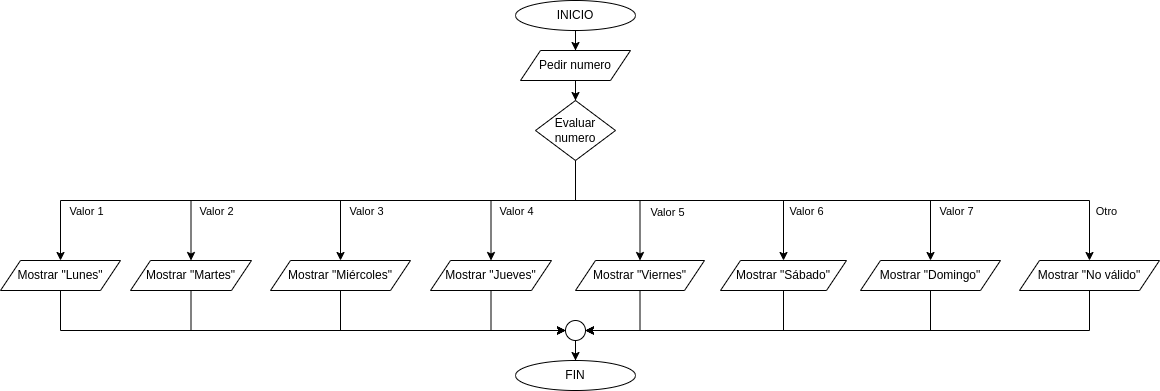

The diagram above was exported from draw.io. Its source (the exported page's mxGraphModel, read from the mxfile embedded in the PNG):
<mxGraphModel dx="1422" dy="761" grid="1" gridSize="10" guides="1" tooltips="1" connect="1" arrows="1" fold="1" page="1" pageScale="1" pageWidth="1169" pageHeight="827" math="0" shadow="0">
  <root>
    <mxCell id="0" />
    <mxCell id="1" parent="0" />
    <mxCell id="Q6ELAkdf5pw_1ZEGAAQk-2" value="" style="edgeStyle=orthogonalEdgeStyle;rounded=0;orthogonalLoop=1;jettySize=auto;html=1;fontColor=#000000;" parent="1" source="QiKrY_GY4bPT90JJFN31-5" target="yWBJmVKHUQM_xSz0o05i-35" edge="1">
      <mxGeometry relative="1" as="geometry" />
    </mxCell>
    <mxCell id="QiKrY_GY4bPT90JJFN31-5" value="INICIO" style="ellipse;whiteSpace=wrap;html=1;fontColor=#000000;" parent="1" vertex="1">
      <mxGeometry x="519" y="9" width="120" height="30" as="geometry" />
    </mxCell>
    <mxCell id="QiKrY_GY4bPT90JJFN31-6" value="FIN" style="ellipse;whiteSpace=wrap;html=1;fontColor=#000000;" parent="1" vertex="1">
      <mxGeometry x="519" y="369" width="120" height="30" as="geometry" />
    </mxCell>
    <mxCell id="yWBJmVKHUQM_xSz0o05i-38" value="" style="edgeStyle=orthogonalEdgeStyle;rounded=0;orthogonalLoop=1;jettySize=auto;html=1;fontColor=#000000;" parent="1" source="yWBJmVKHUQM_xSz0o05i-35" target="yWBJmVKHUQM_xSz0o05i-37" edge="1">
      <mxGeometry relative="1" as="geometry" />
    </mxCell>
    <mxCell id="yWBJmVKHUQM_xSz0o05i-35" value="&lt;font&gt;Pedir numero&lt;/font&gt;" style="shape=parallelogram;perimeter=parallelogramPerimeter;whiteSpace=wrap;html=1;fixedSize=1;fontColor=#000000;" parent="1" vertex="1">
      <mxGeometry x="524" y="59" width="110" height="30" as="geometry" />
    </mxCell>
    <mxCell id="KGOuj0AzqGCCBn35W33N-12" value="Valor 1" style="edgeStyle=orthogonalEdgeStyle;rounded=0;orthogonalLoop=1;jettySize=auto;html=1;entryX=0.5;entryY=0;entryDx=0;entryDy=0;fontColor=#000000;" edge="1" parent="1" source="yWBJmVKHUQM_xSz0o05i-37" target="yWBJmVKHUQM_xSz0o05i-56">
      <mxGeometry x="0.7203" y="11" relative="1" as="geometry">
        <Array as="points">
          <mxPoint x="579" y="209" />
          <mxPoint x="64" y="209" />
        </Array>
        <mxPoint as="offset" />
      </mxGeometry>
    </mxCell>
    <mxCell id="KGOuj0AzqGCCBn35W33N-13" value="Valor 2" style="edgeStyle=orthogonalEdgeStyle;rounded=0;orthogonalLoop=1;jettySize=auto;html=1;entryX=0.5;entryY=0;entryDx=0;entryDy=0;fontColor=#000000;" edge="1" parent="1" source="yWBJmVKHUQM_xSz0o05i-37" target="KGOuj0AzqGCCBn35W33N-3">
      <mxGeometry x="0.6471" y="11" relative="1" as="geometry">
        <Array as="points">
          <mxPoint x="579" y="209" />
          <mxPoint x="195" y="209" />
        </Array>
        <mxPoint as="offset" />
      </mxGeometry>
    </mxCell>
    <mxCell id="KGOuj0AzqGCCBn35W33N-15" value="Valor 3" style="edgeStyle=orthogonalEdgeStyle;rounded=0;orthogonalLoop=1;jettySize=auto;html=1;entryX=0.5;entryY=0;entryDx=0;entryDy=0;fontColor=#000000;" edge="1" parent="1" source="yWBJmVKHUQM_xSz0o05i-37" target="KGOuj0AzqGCCBn35W33N-4">
      <mxGeometry x="0.4866" y="11" relative="1" as="geometry">
        <mxPoint x="579" y="249" as="targetPoint" />
        <Array as="points">
          <mxPoint x="579" y="209" />
          <mxPoint x="344" y="209" />
        </Array>
        <mxPoint as="offset" />
      </mxGeometry>
    </mxCell>
    <mxCell id="KGOuj0AzqGCCBn35W33N-17" value="Valor 4" style="edgeStyle=orthogonalEdgeStyle;rounded=0;orthogonalLoop=1;jettySize=auto;html=1;entryX=0.5;entryY=0;entryDx=0;entryDy=0;fontColor=#000000;" edge="1" parent="1" source="yWBJmVKHUQM_xSz0o05i-37" target="KGOuj0AzqGCCBn35W33N-5">
      <mxGeometry x="0.0732" y="11" relative="1" as="geometry">
        <mxPoint x="579" y="249" as="targetPoint" />
        <Array as="points">
          <mxPoint x="579" y="209" />
          <mxPoint x="495" y="209" />
        </Array>
        <mxPoint as="offset" />
      </mxGeometry>
    </mxCell>
    <mxCell id="KGOuj0AzqGCCBn35W33N-19" value="Valor 5" style="edgeStyle=orthogonalEdgeStyle;rounded=0;orthogonalLoop=1;jettySize=auto;html=1;entryX=0.5;entryY=0;entryDx=0;entryDy=0;fontColor=#000000;" edge="1" parent="1" source="yWBJmVKHUQM_xSz0o05i-37" target="KGOuj0AzqGCCBn35W33N-6">
      <mxGeometry x="0.4043" y="27" relative="1" as="geometry">
        <mxPoint x="579" y="249" as="targetPoint" />
        <Array as="points">
          <mxPoint x="579" y="209" />
          <mxPoint x="644" y="209" />
        </Array>
        <mxPoint as="offset" />
      </mxGeometry>
    </mxCell>
    <mxCell id="KGOuj0AzqGCCBn35W33N-21" value="Valor 6" style="edgeStyle=orthogonalEdgeStyle;rounded=0;orthogonalLoop=1;jettySize=auto;html=1;entryX=0.5;entryY=0;entryDx=0;entryDy=0;fontColor=#000000;" edge="1" parent="1" source="yWBJmVKHUQM_xSz0o05i-37" target="KGOuj0AzqGCCBn35W33N-7">
      <mxGeometry x="0.6818" y="23" relative="1" as="geometry">
        <mxPoint x="579" y="249" as="targetPoint" />
        <Array as="points">
          <mxPoint x="579" y="209" />
          <mxPoint x="787" y="209" />
        </Array>
        <mxPoint as="offset" />
      </mxGeometry>
    </mxCell>
    <mxCell id="KGOuj0AzqGCCBn35W33N-23" value="Valor 7" style="edgeStyle=orthogonalEdgeStyle;rounded=0;orthogonalLoop=1;jettySize=auto;html=1;entryX=0.5;entryY=0;entryDx=0;entryDy=0;fontColor=#000000;" edge="1" parent="1" source="yWBJmVKHUQM_xSz0o05i-37" target="KGOuj0AzqGCCBn35W33N-8">
      <mxGeometry x="0.7846" y="26" relative="1" as="geometry">
        <mxPoint x="579" y="249" as="targetPoint" />
        <Array as="points">
          <mxPoint x="579" y="209" />
          <mxPoint x="934" y="209" />
        </Array>
        <mxPoint as="offset" />
      </mxGeometry>
    </mxCell>
    <mxCell id="KGOuj0AzqGCCBn35W33N-25" value="Otro" style="edgeStyle=orthogonalEdgeStyle;rounded=0;orthogonalLoop=1;jettySize=auto;html=1;entryX=0.5;entryY=0;entryDx=0;entryDy=0;fontColor=#000000;" edge="1" parent="1" source="yWBJmVKHUQM_xSz0o05i-37" target="KGOuj0AzqGCCBn35W33N-9">
      <mxGeometry x="0.8404" y="17" relative="1" as="geometry">
        <mxPoint x="579" y="249" as="targetPoint" />
        <Array as="points">
          <mxPoint x="579" y="209" />
          <mxPoint x="1093" y="209" />
        </Array>
        <mxPoint as="offset" />
      </mxGeometry>
    </mxCell>
    <mxCell id="yWBJmVKHUQM_xSz0o05i-37" value="Evaluar numero" style="rhombus;whiteSpace=wrap;html=1;fontColor=#000000;" parent="1" vertex="1">
      <mxGeometry x="539" y="109" width="80" height="60" as="geometry" />
    </mxCell>
    <mxCell id="KGOuj0AzqGCCBn35W33N-27" value="" style="edgeStyle=orthogonalEdgeStyle;rounded=0;orthogonalLoop=1;jettySize=auto;html=1;entryX=0;entryY=0.5;entryDx=0;entryDy=0;fontColor=#000000;" edge="1" parent="1" source="yWBJmVKHUQM_xSz0o05i-56" target="yWBJmVKHUQM_xSz0o05i-57">
      <mxGeometry relative="1" as="geometry">
        <mxPoint x="64" y="394" as="targetPoint" />
        <Array as="points">
          <mxPoint x="64" y="339" />
        </Array>
      </mxGeometry>
    </mxCell>
    <mxCell id="yWBJmVKHUQM_xSz0o05i-56" value="&lt;font&gt;Mostrar &quot;Lunes&quot;&lt;/font&gt;" style="shape=parallelogram;perimeter=parallelogramPerimeter;whiteSpace=wrap;html=1;fixedSize=1;fontColor=#000000;" parent="1" vertex="1">
      <mxGeometry x="4" y="269" width="120" height="30" as="geometry" />
    </mxCell>
    <mxCell id="KGOuj0AzqGCCBn35W33N-1" value="" style="edgeStyle=orthogonalEdgeStyle;rounded=0;orthogonalLoop=1;jettySize=auto;html=1;fontColor=#000000;" edge="1" parent="1" source="yWBJmVKHUQM_xSz0o05i-57" target="QiKrY_GY4bPT90JJFN31-6">
      <mxGeometry relative="1" as="geometry" />
    </mxCell>
    <mxCell id="yWBJmVKHUQM_xSz0o05i-57" value="" style="ellipse;whiteSpace=wrap;html=1;aspect=fixed;fontColor=#000000;" parent="1" vertex="1">
      <mxGeometry x="569" y="329" width="20" height="20" as="geometry" />
    </mxCell>
    <mxCell id="KGOuj0AzqGCCBn35W33N-29" value="" style="edgeStyle=orthogonalEdgeStyle;rounded=0;orthogonalLoop=1;jettySize=auto;html=1;entryX=0;entryY=0.5;entryDx=0;entryDy=0;fontColor=#000000;" edge="1" parent="1" source="KGOuj0AzqGCCBn35W33N-3" target="yWBJmVKHUQM_xSz0o05i-57">
      <mxGeometry relative="1" as="geometry">
        <mxPoint x="194.5" y="394" as="targetPoint" />
        <Array as="points">
          <mxPoint x="195" y="339" />
        </Array>
      </mxGeometry>
    </mxCell>
    <mxCell id="KGOuj0AzqGCCBn35W33N-3" value="&lt;font&gt;Mostrar &quot;Martes&quot;&lt;/font&gt;" style="shape=parallelogram;perimeter=parallelogramPerimeter;whiteSpace=wrap;html=1;fixedSize=1;fontColor=#000000;" vertex="1" parent="1">
      <mxGeometry x="134" y="269" width="121" height="30" as="geometry" />
    </mxCell>
    <mxCell id="KGOuj0AzqGCCBn35W33N-31" value="" style="edgeStyle=orthogonalEdgeStyle;rounded=0;orthogonalLoop=1;jettySize=auto;html=1;entryX=0;entryY=0.5;entryDx=0;entryDy=0;fontColor=#000000;" edge="1" parent="1" source="KGOuj0AzqGCCBn35W33N-4" target="yWBJmVKHUQM_xSz0o05i-57">
      <mxGeometry relative="1" as="geometry">
        <mxPoint x="344" y="394" as="targetPoint" />
        <Array as="points">
          <mxPoint x="344" y="339" />
        </Array>
      </mxGeometry>
    </mxCell>
    <mxCell id="KGOuj0AzqGCCBn35W33N-4" value="&lt;font&gt;Mostrar &quot;Miércoles&quot;&lt;/font&gt;" style="shape=parallelogram;perimeter=parallelogramPerimeter;whiteSpace=wrap;html=1;fixedSize=1;fontColor=#000000;" vertex="1" parent="1">
      <mxGeometry x="274" y="269" width="140" height="30" as="geometry" />
    </mxCell>
    <mxCell id="KGOuj0AzqGCCBn35W33N-37" value="" style="edgeStyle=orthogonalEdgeStyle;rounded=0;orthogonalLoop=1;jettySize=auto;html=1;entryX=0;entryY=0.5;entryDx=0;entryDy=0;fontColor=#000000;" edge="1" parent="1" source="KGOuj0AzqGCCBn35W33N-5" target="yWBJmVKHUQM_xSz0o05i-57">
      <mxGeometry relative="1" as="geometry">
        <mxPoint x="494.5" y="364" as="targetPoint" />
        <Array as="points">
          <mxPoint x="495" y="339" />
        </Array>
      </mxGeometry>
    </mxCell>
    <mxCell id="KGOuj0AzqGCCBn35W33N-5" value="&lt;font&gt;Mostrar &quot;Jueves&quot;&lt;/font&gt;" style="shape=parallelogram;perimeter=parallelogramPerimeter;whiteSpace=wrap;html=1;fixedSize=1;fontColor=#000000;" vertex="1" parent="1">
      <mxGeometry x="434" y="269" width="121" height="30" as="geometry" />
    </mxCell>
    <mxCell id="KGOuj0AzqGCCBn35W33N-40" value="" style="edgeStyle=orthogonalEdgeStyle;rounded=0;orthogonalLoop=1;jettySize=auto;html=1;entryX=1;entryY=0.5;entryDx=0;entryDy=0;fontColor=#000000;" edge="1" parent="1" source="KGOuj0AzqGCCBn35W33N-6" target="yWBJmVKHUQM_xSz0o05i-57">
      <mxGeometry relative="1" as="geometry">
        <mxPoint x="643.5" y="364" as="targetPoint" />
      </mxGeometry>
    </mxCell>
    <mxCell id="KGOuj0AzqGCCBn35W33N-6" value="&lt;font&gt;Mostrar &quot;Viernes&quot;&lt;/font&gt;" style="shape=parallelogram;perimeter=parallelogramPerimeter;whiteSpace=wrap;html=1;fixedSize=1;fontColor=#000000;" vertex="1" parent="1">
      <mxGeometry x="579" y="269" width="129" height="30" as="geometry" />
    </mxCell>
    <mxCell id="KGOuj0AzqGCCBn35W33N-42" value="" style="edgeStyle=orthogonalEdgeStyle;rounded=0;orthogonalLoop=1;jettySize=auto;html=1;entryX=1;entryY=0.5;entryDx=0;entryDy=0;fontColor=#000000;" edge="1" parent="1" source="KGOuj0AzqGCCBn35W33N-7" target="yWBJmVKHUQM_xSz0o05i-57">
      <mxGeometry relative="1" as="geometry">
        <mxPoint x="787" y="394" as="targetPoint" />
        <Array as="points">
          <mxPoint x="787" y="339" />
        </Array>
      </mxGeometry>
    </mxCell>
    <mxCell id="KGOuj0AzqGCCBn35W33N-7" value="&lt;font&gt;Mostrar &quot;Sábado&quot;&lt;/font&gt;" style="shape=parallelogram;perimeter=parallelogramPerimeter;whiteSpace=wrap;html=1;fixedSize=1;fontColor=#000000;" vertex="1" parent="1">
      <mxGeometry x="724" y="269" width="126" height="30" as="geometry" />
    </mxCell>
    <mxCell id="KGOuj0AzqGCCBn35W33N-44" value="" style="edgeStyle=orthogonalEdgeStyle;rounded=0;orthogonalLoop=1;jettySize=auto;html=1;entryX=1;entryY=0.5;entryDx=0;entryDy=0;fontColor=#000000;" edge="1" parent="1" source="KGOuj0AzqGCCBn35W33N-8" target="yWBJmVKHUQM_xSz0o05i-57">
      <mxGeometry relative="1" as="geometry">
        <mxPoint x="934" y="394" as="targetPoint" />
        <Array as="points">
          <mxPoint x="934" y="339" />
        </Array>
      </mxGeometry>
    </mxCell>
    <mxCell id="KGOuj0AzqGCCBn35W33N-8" value="&lt;font&gt;Mostrar &quot;Domingo&quot;&lt;/font&gt;" style="shape=parallelogram;perimeter=parallelogramPerimeter;whiteSpace=wrap;html=1;fixedSize=1;fontColor=#000000;" vertex="1" parent="1">
      <mxGeometry x="864" y="269" width="140" height="30" as="geometry" />
    </mxCell>
    <mxCell id="KGOuj0AzqGCCBn35W33N-46" value="" style="edgeStyle=orthogonalEdgeStyle;rounded=0;orthogonalLoop=1;jettySize=auto;html=1;entryX=1;entryY=0.5;entryDx=0;entryDy=0;fontColor=#000000;" edge="1" parent="1" source="KGOuj0AzqGCCBn35W33N-9" target="yWBJmVKHUQM_xSz0o05i-57">
      <mxGeometry relative="1" as="geometry">
        <mxPoint x="1093" y="394" as="targetPoint" />
        <Array as="points">
          <mxPoint x="1093" y="339" />
        </Array>
      </mxGeometry>
    </mxCell>
    <mxCell id="KGOuj0AzqGCCBn35W33N-9" value="&lt;font&gt;Mostrar &quot;No válido&quot;&lt;/font&gt;" style="shape=parallelogram;perimeter=parallelogramPerimeter;whiteSpace=wrap;html=1;fixedSize=1;fontColor=#000000;" vertex="1" parent="1">
      <mxGeometry x="1023" y="269" width="140" height="30" as="geometry" />
    </mxCell>
  </root>
</mxGraphModel>